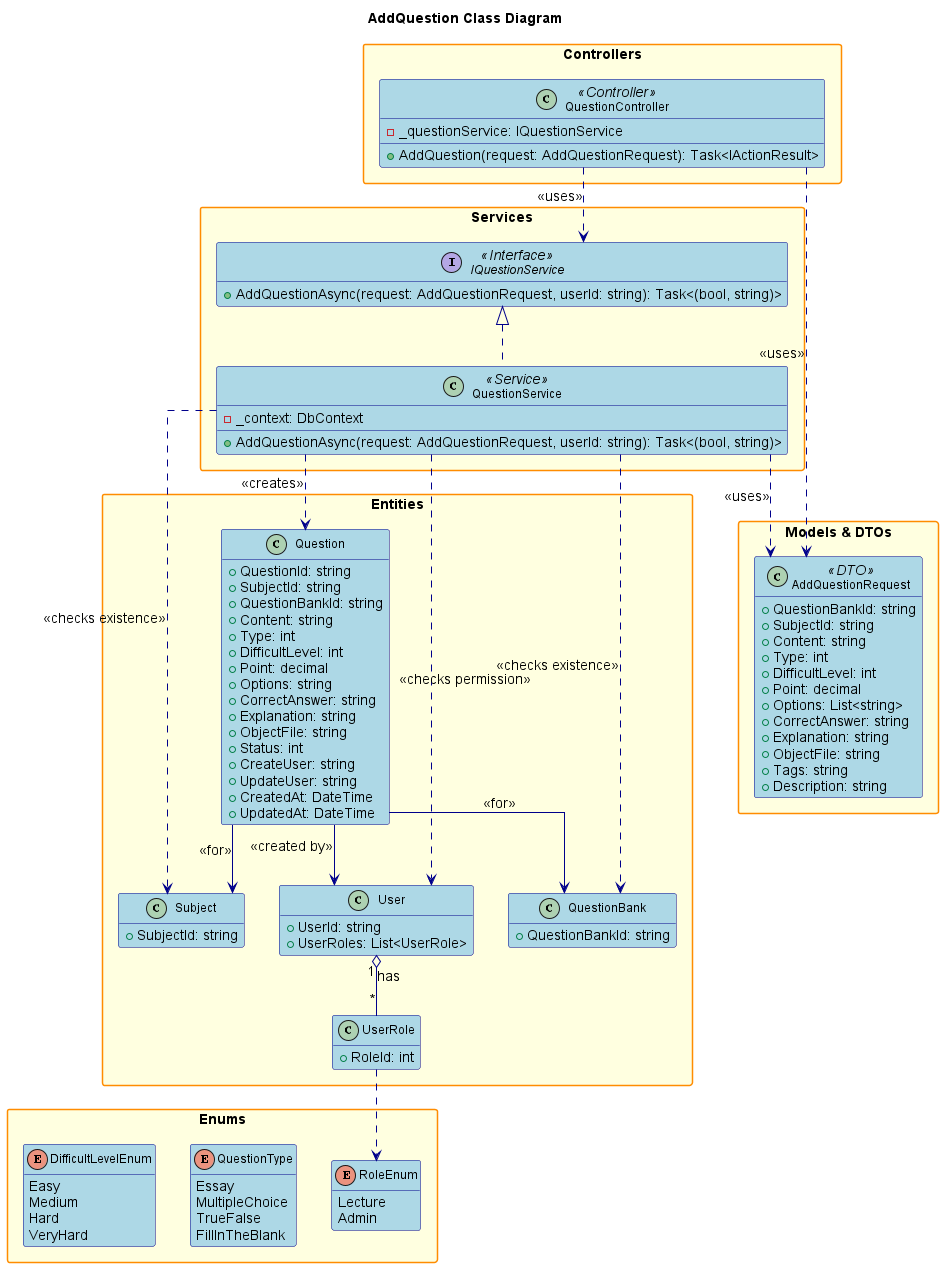

The diagram above was rendered by PlantUML. Its source (embedded in the PNG):
@startuml
' Class Diagram for AddQuestion Feature

title AddQuestion Class Diagram

hide empty members
skinparam packageStyle rectangle
skinparam linetype ortho
skinparam defaultFontSize 14
skinparam defaultFontName Arial
skinparam classFontSize 12
skinparam classFontName Arial
skinparam noteFontSize 11
skinparam noteFontName Arial

skinparam class {
    BackgroundColor LightBlue
    BorderColor DarkBlue
    ArrowColor DarkBlue
    FontSize 12
}

skinparam package {
    BackgroundColor LightYellow
    BorderColor DarkOrange
    FontSize 14
    FontStyle bold
}

skinparam interface {
    BackgroundColor LightGreen
    BorderColor DarkGreen
    FontSize 12
}

skinparam enum {
    BackgroundColor LightCyan
    BorderColor DarkCyan
    FontSize 12
}

package "Controllers" {
    class QuestionController <<Controller>> {
        - _questionService: IQuestionService
        + AddQuestion(request: AddQuestionRequest): Task<IActionResult>
    }
}

package "Services" {
    interface IQuestionService <<Interface>> {
        + AddQuestionAsync(request: AddQuestionRequest, userId: string): Task<(bool, string)>
    }
    class QuestionService <<Service>> {
        - _context: DbContext
        + AddQuestionAsync(request: AddQuestionRequest, userId: string): Task<(bool, string)>
    }
}

package "Models & DTOs" {
    class AddQuestionRequest <<DTO>> {
        + QuestionBankId: string
        + SubjectId: string
        + Content: string
        + Type: int
        + DifficultLevel: int
        + Point: decimal
        + Options: List<string>
        + CorrectAnswer: string
        + Explanation: string
        + ObjectFile: string
        + Tags: string
        + Description: string
    }
}

package "Entities" {
    class Question {
        + QuestionId: string
        + SubjectId: string
        + QuestionBankId: string
        + Content: string
        + Type: int
        + DifficultLevel: int
        + Point: decimal
        + Options: string
        + CorrectAnswer: string
        + Explanation: string
        + ObjectFile: string
        + Status: int
        + CreateUser: string
        + UpdateUser: string
        + CreatedAt: DateTime
        + UpdatedAt: DateTime
    }
    class QuestionBank {
        + QuestionBankId: string
    }
    class Subject {
        + SubjectId: string
    }
    class User {
        + UserId: string
        + UserRoles: List<UserRole>
    }
    class UserRole {
        + RoleId: int
    }
}

package "Enums" {
    enum RoleEnum {
        Lecture
        Admin
    }
    enum QuestionType {
        Essay
        MultipleChoice
        TrueFalse
        FillInTheBlank
    }
    enum DifficultLevelEnum {
        Easy
        Medium
        Hard
        VeryHard
    }
}

' Relationships
QuestionController ..> IQuestionService : <<uses>>
QuestionController ..> AddQuestionRequest : <<uses>>
IQuestionService <|.. QuestionService
QuestionService ..> Question : <<creates>>
QuestionService ..> AddQuestionRequest : <<uses>>
QuestionService ..> User : <<checks permission>>
QuestionService ..> QuestionBank : <<checks existence>>
QuestionService ..> Subject : <<checks existence>>
User "1" o-- "*" UserRole : has
Question --> QuestionBank : <<for>>
Question --> Subject : <<for>>
Question --> User : <<created by>>
UserRole ..> RoleEnum

@enduml